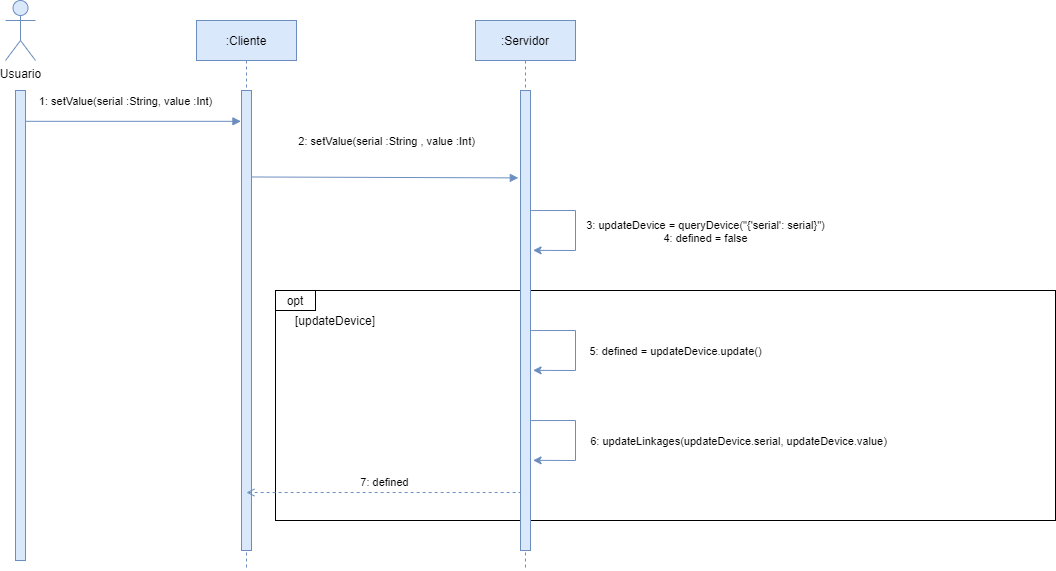

The diagram above was exported from draw.io. Its source (the exported page's mxGraphModel, read from the mxfile embedded in the PNG):
<mxGraphModel dx="2531" dy="659" grid="1" gridSize="10" guides="1" tooltips="1" connect="1" arrows="1" fold="1" page="1" pageScale="1" pageWidth="850" pageHeight="1100" math="0" shadow="0">
  <root>
    <mxCell id="0" />
    <mxCell id="1" parent="0" />
    <mxCell id="Pqev3TCDDr34wiuJm6WL-9" value="" style="rounded=0;whiteSpace=wrap;html=1;fillColor=none;" parent="1" vertex="1">
      <mxGeometry x="100" y="370" width="780" height="230" as="geometry" />
    </mxCell>
    <mxCell id="3nuBFxr9cyL0pnOWT2aG-1" value=":Cliente" style="shape=umlLifeline;perimeter=lifelinePerimeter;container=1;collapsible=0;recursiveResize=0;rounded=0;shadow=0;strokeWidth=1;fillColor=#dae8fc;strokeColor=#6c8ebf;" parent="1" vertex="1">
      <mxGeometry x="21" y="100" width="100" height="550" as="geometry" />
    </mxCell>
    <mxCell id="3nuBFxr9cyL0pnOWT2aG-2" value="" style="points=[];perimeter=orthogonalPerimeter;rounded=0;shadow=0;strokeWidth=1;fillColor=#dae8fc;strokeColor=#6c8ebf;" parent="3nuBFxr9cyL0pnOWT2aG-1" vertex="1">
      <mxGeometry x="45" y="70" width="10" height="460" as="geometry" />
    </mxCell>
    <mxCell id="3nuBFxr9cyL0pnOWT2aG-5" value=":Servidor" style="shape=umlLifeline;perimeter=lifelinePerimeter;container=1;collapsible=0;recursiveResize=0;rounded=0;shadow=0;strokeWidth=1;fillColor=#dae8fc;strokeColor=#6c8ebf;" parent="1" vertex="1">
      <mxGeometry x="300" y="100" width="100" height="550" as="geometry" />
    </mxCell>
    <mxCell id="3nuBFxr9cyL0pnOWT2aG-6" value="" style="points=[];perimeter=orthogonalPerimeter;rounded=0;shadow=0;strokeWidth=1;fillColor=#dae8fc;strokeColor=#6c8ebf;" parent="3nuBFxr9cyL0pnOWT2aG-5" vertex="1">
      <mxGeometry x="45" y="70" width="10" height="460" as="geometry" />
    </mxCell>
    <mxCell id="Pqev3TCDDr34wiuJm6WL-1" value="Usuario" style="shape=umlActor;verticalLabelPosition=bottom;verticalAlign=top;html=1;outlineConnect=0;fillColor=#dae8fc;strokeColor=#6c8ebf;" parent="1" vertex="1">
      <mxGeometry x="-170" y="80" width="30" height="60" as="geometry" />
    </mxCell>
    <mxCell id="Pqev3TCDDr34wiuJm6WL-2" value="" style="points=[];perimeter=orthogonalPerimeter;rounded=0;shadow=0;strokeWidth=1;fillColor=#dae8fc;strokeColor=#6c8ebf;" parent="1" vertex="1">
      <mxGeometry x="-160" y="170" width="10" height="470" as="geometry" />
    </mxCell>
    <mxCell id="3nuBFxr9cyL0pnOWT2aG-3" value="1: setValue(serial :String, value :Int)" style="verticalAlign=bottom;startArrow=none;endArrow=block;startSize=8;shadow=0;strokeWidth=1;fillColor=#dae8fc;strokeColor=#6c8ebf;startFill=0;entryX=-0.057;entryY=0.067;entryDx=0;entryDy=0;entryPerimeter=0;" parent="1" source="Pqev3TCDDr34wiuJm6WL-2" edge="1" target="3nuBFxr9cyL0pnOWT2aG-2">
      <mxGeometry x="-0.0638" y="11" relative="1" as="geometry">
        <mxPoint x="-65.80999999999995" y="201.04999999999995" as="sourcePoint" />
        <mxPoint x="94" y="201.04999999999995" as="targetPoint" />
        <mxPoint as="offset" />
      </mxGeometry>
    </mxCell>
    <mxCell id="Pqev3TCDDr34wiuJm6WL-3" value="2: setValue(serial :String , value :Int)" style="verticalAlign=bottom;startArrow=none;endArrow=block;startSize=8;shadow=0;strokeWidth=1;fillColor=#dae8fc;strokeColor=#6c8ebf;startFill=0;exitX=0.952;exitY=0.188;exitDx=0;exitDy=0;exitPerimeter=0;entryX=-0.219;entryY=0.19;entryDx=0;entryDy=0;entryPerimeter=0;" parent="1" source="3nuBFxr9cyL0pnOWT2aG-2" target="3nuBFxr9cyL0pnOWT2aG-6" edge="1">
      <mxGeometry x="0.0196" y="27" relative="1" as="geometry">
        <mxPoint x="175.67000000000007" y="234.1199999999999" as="sourcePoint" />
        <mxPoint x="340" y="234" as="targetPoint" />
        <mxPoint as="offset" />
      </mxGeometry>
    </mxCell>
    <mxCell id="Pqev3TCDDr34wiuJm6WL-10" value="opt" style="rounded=0;whiteSpace=wrap;html=1;fillColor=none;" parent="1" vertex="1">
      <mxGeometry x="100" y="370" width="40" height="20" as="geometry" />
    </mxCell>
    <mxCell id="Pqev3TCDDr34wiuJm6WL-20" value="" style="endArrow=classic;html=1;exitX=1.067;exitY=0.609;exitDx=0;exitDy=0;exitPerimeter=0;entryX=1.257;entryY=0.726;entryDx=0;entryDy=0;entryPerimeter=0;rounded=0;fillColor=#dae8fc;strokeColor=#6c8ebf;" parent="1" edge="1">
      <mxGeometry width="50" height="50" relative="1" as="geometry">
        <mxPoint x="355.6700000000001" y="290.05999999999995" as="sourcePoint" />
        <mxPoint x="357.57000000000016" y="329.84000000000003" as="targetPoint" />
        <Array as="points">
          <mxPoint x="400" y="290" />
          <mxPoint x="400" y="330" />
        </Array>
      </mxGeometry>
    </mxCell>
    <mxCell id="Pqev3TCDDr34wiuJm6WL-21" value="3: updateDevice = queryDevice(&quot;{'serial': serial}&quot;)&lt;br&gt;4: defined = false" style="edgeLabel;html=1;align=center;verticalAlign=middle;resizable=0;points=[];" parent="Pqev3TCDDr34wiuJm6WL-20" vertex="1" connectable="0">
      <mxGeometry x="-0.3869" y="-1" relative="1" as="geometry">
        <mxPoint x="135.47" y="19.96" as="offset" />
      </mxGeometry>
    </mxCell>
    <mxCell id="Pqev3TCDDr34wiuJm6WL-22" value="[updateDevice]" style="text;html=1;strokeColor=none;fillColor=none;align=center;verticalAlign=middle;whiteSpace=wrap;rounded=0;" parent="1" vertex="1">
      <mxGeometry x="140" y="390" width="40" height="20" as="geometry" />
    </mxCell>
    <mxCell id="Wtpi895dRbm4ZGaNaRwo-1" value="" style="endArrow=classic;html=1;exitX=1.067;exitY=0.609;exitDx=0;exitDy=0;exitPerimeter=0;entryX=1.257;entryY=0.726;entryDx=0;entryDy=0;entryPerimeter=0;rounded=0;fillColor=#dae8fc;strokeColor=#6c8ebf;" edge="1" parent="1">
      <mxGeometry width="50" height="50" relative="1" as="geometry">
        <mxPoint x="355.6700000000005" y="410.06000000000006" as="sourcePoint" />
        <mxPoint x="357.57000000000016" y="449.84000000000003" as="targetPoint" />
        <Array as="points">
          <mxPoint x="400" y="410" />
          <mxPoint x="400" y="450" />
        </Array>
      </mxGeometry>
    </mxCell>
    <mxCell id="Wtpi895dRbm4ZGaNaRwo-2" value="5: defined = updateDevice.update()" style="edgeLabel;html=1;align=center;verticalAlign=middle;resizable=0;points=[];" vertex="1" connectable="0" parent="Wtpi895dRbm4ZGaNaRwo-1">
      <mxGeometry x="-0.3869" y="-1" relative="1" as="geometry">
        <mxPoint x="105.47" y="19.96" as="offset" />
      </mxGeometry>
    </mxCell>
    <mxCell id="Wtpi895dRbm4ZGaNaRwo-20" value="" style="endArrow=classic;html=1;exitX=1.067;exitY=0.609;exitDx=0;exitDy=0;exitPerimeter=0;entryX=1.257;entryY=0.726;entryDx=0;entryDy=0;entryPerimeter=0;rounded=0;fillColor=#dae8fc;strokeColor=#6c8ebf;" edge="1" parent="1">
      <mxGeometry width="50" height="50" relative="1" as="geometry">
        <mxPoint x="355.6700000000005" y="500.05999999999995" as="sourcePoint" />
        <mxPoint x="357.57000000000016" y="539.8400000000001" as="targetPoint" />
        <Array as="points">
          <mxPoint x="400" y="500" />
          <mxPoint x="400" y="540" />
        </Array>
      </mxGeometry>
    </mxCell>
    <mxCell id="Wtpi895dRbm4ZGaNaRwo-21" value="6: updateLinkages(updateDevice.serial, updateDevice.value)" style="edgeLabel;html=1;align=center;verticalAlign=middle;resizable=0;points=[];" vertex="1" connectable="0" parent="Wtpi895dRbm4ZGaNaRwo-20">
      <mxGeometry x="-0.3869" y="-1" relative="1" as="geometry">
        <mxPoint x="168.47" y="19.96" as="offset" />
      </mxGeometry>
    </mxCell>
    <mxCell id="Wtpi895dRbm4ZGaNaRwo-22" value="" style="endArrow=none;dashed=1;html=1;entryX=0.057;entryY=0.874;entryDx=0;entryDy=0;entryPerimeter=0;endFill=0;startArrow=open;startFill=0;fillColor=#dae8fc;strokeColor=#6c8ebf;" edge="1" parent="1" source="3nuBFxr9cyL0pnOWT2aG-1" target="3nuBFxr9cyL0pnOWT2aG-6">
      <mxGeometry width="50" height="50" relative="1" as="geometry">
        <mxPoint x="90" y="580" as="sourcePoint" />
        <mxPoint x="240" y="620" as="targetPoint" />
      </mxGeometry>
    </mxCell>
    <mxCell id="Wtpi895dRbm4ZGaNaRwo-23" value="7: defined" style="edgeLabel;html=1;align=center;verticalAlign=middle;resizable=0;points=[];" vertex="1" connectable="0" parent="Wtpi895dRbm4ZGaNaRwo-22">
      <mxGeometry x="0.1087" y="-1" relative="1" as="geometry">
        <mxPoint x="-14.43" y="-11.01" as="offset" />
      </mxGeometry>
    </mxCell>
  </root>
</mxGraphModel>